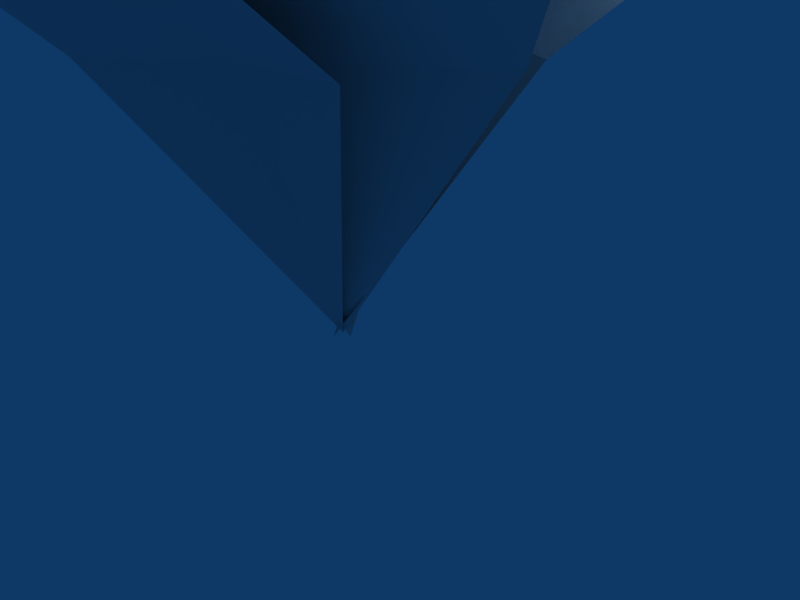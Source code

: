 # Source: bush.blend  (saved by Blender 2.49.2; exported with 4.5.12 LTS)
import bpy
from mathutils import Matrix  # noqa: F401  (used for matrix-valued properties, if any)

bpy.ops.wm.read_factory_settings(use_empty=True)
scene = bpy.context.scene
scene.name = 'Scene'

# ---- collections
col_collection_1 = bpy.data.collections.new('Collection 1'); scene.collection.children.link(col_collection_1)

# ---- materials (node trees are filled in below, after node groups)
mat_material = bpy.data.materials.new('Material')
mat_material.alpha_threshold = 0.0
mat_material.roughness = 0.5
mat_material.line_color = (0.0, 0.0, 0.0, 1.0)

# ---- material node trees

# ---- world
world_world = bpy.data.worlds.new('World'); scene.world = world_world
world_world.color = (0.05656, 0.2208, 0.4)
world_world.use_sun_shadow = False
world_world.sun_shadow_jitter_overblur = 0.0
world_world.cycles.sampling_method = 'MANUAL'
world_world.cycles.sample_map_resolution = 256

# ---- cameras
cam_camera = bpy.data.cameras.new('Camera')
cam_camera.passepartout_alpha = 0.2
cam_camera.clip_end = 100.0
cam_camera.lens = 35.0
cam_camera.ortho_scale = 7.314
cam_camera.show_passepartout = False
cam_camera.show_safe_areas = True
cam_camera.dof.focus_distance = 0.0
cam_camera.dof.aperture_fstop = 128.0

# ---- lights
light_spot = bpy.data.lights.new('Spot', 'POINT')
light_spot.transmission_factor = 0.0
light_spot.cutoff_distance = 30.0
light_spot.energy = 100.0
light_spot.shadow_buffer_clip_start = 1.001
light_spot.shadow_soft_size = 1.0
light_spot.shadow_maximum_resolution = 0.006
light_spot.use_absolute_resolution = True
light_spot.cycles.use_multiple_importance_sampling = False

# ---- meshes
me_mesh = bpy.data.meshes.new('Mesh')
me_mesh.from_pydata([(-1.359, 0.9395, 8.521), (-5.973, 3.206, 12.44), (-12.18, 4.825, 12.02), (-19.97, 3.692, 9.156), (-13.45, -1.489, 12.02), (-7.722, -3.108, 12.44), (-2.473, -3.432, 8.521), (-0.2457, -1.651, 4.495), (-3.109, -1.327, 2.165), (-7.404, -4.241, 6.084), (-11.7, -8.937, 5.766), (-14.4, -16.38, 2.8), (-6.768, -13.15, 5.766), (-2.632, -8.775, 6.084), (0.2316, -4.403, 2.165), (-0.4048, -1.489, -1.86), (-2.473, 0.13, -3.661), (-7.563, -1.327, 0.2581), (-13.13, -4.403, -0.1656), (-18.06, -10.56, -3.026), (-9.79, -9.908, -0.1656), (-4.541, -6.994, 0.2581), (-0.4048, -3.756, -3.661), (0.07249, -0.8415, -7.687), (-1.996, -2.461, -10.02), (-3.109, -7.641, -6.098), (-3.109, -13.96, -6.415), (0.07249, -21.24, -9.381), (3.254, -13.63, -6.415), (3.413, -7.641, -6.098), (2.459, -2.461, -10.02), (0.07249, -0.6796, -13.94), (-2.632, -2.946, 9.262), (-1.518, -4.241, 9.262), (0.5497, -4.403, 9.262), (1.981, -2.299, 9.262), (1.504, -0.03195, 9.262), (-0.08659, 0.7776, 9.262), (-1.996, 0.13, 9.262), (-2.791, -1.651, 9.262), (2.141, -2.946, 2.165), (7.231, -2.137, 6.084), (13.12, 0.2919, 5.766), (18.84, 5.797, 2.8), (10.57, 6.12, 5.766), (5.004, 4.016, 6.084), (0.5497, 1.263, 2.165), (-0.4048, -1.489, -1.86), (2.459, -0.6796, 8.521), (5.004, 3.854, 12.44), (6.913, 10.01, 12.02), (6.277, 17.94, 9.156), (0.7088, 11.63, 12.02), (-1.2, 5.959, 12.44), (-1.836, 0.7776, 8.521), (-0.2457, -1.651, 4.495), (2.936, -0.3558, -10.02), (6.436, 3.368, -6.098), (9.617, 9.035, -6.415), (10.73, 16.81, -9.381), (4.049, 11.95, -6.415), (0.8679, 6.93, -6.098), (-0.882, 1.911, -10.02), (0.07249, -0.8415, -13.94), (0.07249, 3.044, 13.08), (0.7088, 2.397, 13.08), (2.141, 2.235, 13.08), (3.095, 3.53, 13.08), (2.777, 5.149, 13.08), (1.663, 5.635, 13.08), (0.3906, 5.149, 13.08), (-0.08659, 4.016, 13.08), (2.141, 0.9395, -3.661), (3.095, 5.959, 0.2581), (2.936, 12.43, -0.1656), (-0.2457, 19.56, -3.026), (-3.427, 11.95, -0.1656), (-3.427, 5.959, 0.2581), (-2.314, 0.7776, -3.661), (0.07249, -0.8415, -7.687), (0.07249, 1.263, 2.165), (-2.632, 5.797, 6.084), (-7.086, 10.33, 5.766), (-14.4, 13.57, 2.8), (-11.54, 5.635, 5.766), (-7.404, 1.263, 6.084), (-3.268, -1.813, 2.165), (-0.2457, -1.489, -1.86), (-0.4048, 1.911, -10.02), (-4.382, 5.311, -6.098), (-10.11, 8.225, -6.415), (-18.06, 8.873, -9.381), (-12.81, 2.397, -6.415), (-7.563, -0.3558, -6.098), (-2.473, -1.975, -10.02), (0.2316, -0.6796, -13.94), (-6.927, 0.7776, 6.614), (-5.813, -0.5177, 6.614), (-3.745, -0.6796, 6.614), (-2.314, 1.425, 6.614), (-2.791, 3.692, 6.614), (-4.382, 4.501, 6.614), (-6.291, 3.854, 6.614), (-7.086, 2.073, 6.614), (-2.632, -1.489, -3.661), (-5.813, -5.699, 0.2581), (-8.518, -11.53, -0.1656), (-8.836, -19.46, -3.026), (-2.473, -13.96, -0.1656), (0.07249, -8.451, 0.2581), (1.345, -3.432, -3.661), (0.07249, -0.8415, -7.687), (-0.2457, -6.994, 13.08), (0.3906, -7.803, 13.08), (1.822, -7.965, 13.08), (2.618, -6.508, 13.08), (2.459, -5.051, 13.08), (1.345, -4.565, 13.08), (0.07249, -4.889, 13.08), (-0.4048, -6.022, 13.08), (-0.5638, -3.432, -10.02), (1.504, -8.127, -6.098), (5.481, -13.31, -6.415), (12.16, -17.36, -9.381), (10.41, -9.26, -6.415), (6.913, -4.403, -6.098), (3.095, -0.8415, -10.02), (0.07249, -0.6796, -13.94), (-1.996, -3.756, 8.521), (-1.836, -8.937, 12.44), (-0.4048, -15.25, 12.02), (4.368, -21.73, 9.156), (5.799, -13.47, 12.02), (4.527, -7.641, 12.44), (2.459, -2.784, 8.521), (-0.2457, -1.651, 4.495), (1.663, -3.108, -3.661), (6.754, -4.403, 0.2581), (13.12, -4.565, -0.1656), (20.59, -1.975, -3.026), (13.12, 1.749, -0.1656), (7.072, 2.073, 0.2581), (1.822, 1.425, -3.661), (-0.08659, -0.8415, -7.687), (7.708, -3.432, 1.317), (8.663, -4.565, 1.317), (10.73, -4.889, 1.317), (12.16, -2.784, 1.317), (11.69, -0.3558, 1.317), (10.09, 0.4538, 1.317), (8.186, -0.1939, 1.317), (7.39, -1.975, 1.317), (0.7088, -4.08, 2.165), (5.322, -6.508, 6.084), (11.53, -8.127, 5.766), (19.48, -7.156, 2.8), (12.96, -1.813, 5.766), (7.231, -0.1939, 6.084), (1.981, 0.2919, 2.165), (-0.4048, -1.489, -1.86), (-0.2457, -4.403, 8.521), (2.936, -8.613, 12.44), (7.708, -12.66, 12.02), (15.34, -15.09, 9.156), (11.69, -7.641, 12.02), (7.231, -3.594, 12.44), (2.618, -1.003, 8.521), (-0.2457, -1.651, 4.495)], [], [(31, 24, 30), (127, 120, 126), (95, 88, 94), (63, 56, 62), (30, 24, 29), (62, 56, 61), (94, 88, 93), (126, 120, 125), (125, 120, 121), (28, 26, 27), (92, 90, 91), (93, 88, 89), (61, 56, 57), (60, 58, 59), (124, 122, 123), (29, 24, 25), (92, 89, 90), (60, 57, 58), (28, 25, 26), (124, 121, 122), (61, 57, 60), (29, 25, 28), (93, 89, 92), (125, 121, 124), (111, 104, 110), (143, 136, 142), (23, 16, 22), (79, 72, 78), (142, 136, 141), (78, 72, 77), (110, 104, 109), (22, 16, 21), (20, 18, 19), (140, 138, 139), (77, 72, 73), (76, 74, 75), (109, 104, 105), (108, 106, 107), (21, 16, 17), (141, 136, 137), (140, 137, 138), (20, 17, 18), (108, 105, 106), (76, 73, 74), (77, 73, 76), (21, 17, 20), (141, 137, 140), (109, 105, 108), (159, 152, 158), (15, 8, 14), (47, 40, 46), (87, 80, 86), (151, 144, 150), (147, 144, 145), (147, 145, 146), (150, 144, 149), (148, 144, 147), (149, 144, 148), (46, 40, 45), (14, 8, 13), (158, 152, 157), (86, 80, 85), (84, 82, 83), (13, 8, 9), (44, 42, 43), (12, 10, 11), (45, 40, 41), (85, 80, 81), (156, 154, 155), (157, 152, 153), (44, 41, 42), (12, 9, 10), (84, 81, 82), (156, 153, 154), (85, 81, 84), (157, 153, 156), (45, 41, 44), (13, 9, 12), (103, 96, 102), (100, 96, 99), (102, 96, 101), (101, 96, 100), (99, 96, 97), (99, 97, 98), (167, 160, 166), (55, 48, 54), (7, 0, 6), (135, 128, 134), (35, 33, 34), (37, 32, 36), (35, 32, 33), (39, 32, 38), (36, 32, 35), (38, 32, 37), (166, 160, 165), (54, 48, 53), (6, 0, 5), (134, 128, 133), (133, 128, 129), (132, 130, 131), (52, 50, 51), (165, 160, 161), (4, 2, 3), (53, 48, 49), (5, 0, 1), (164, 162, 163), (52, 49, 50), (132, 129, 130), (4, 1, 2), (164, 161, 162), (5, 1, 4), (165, 161, 164), (53, 49, 52), (133, 129, 132), (119, 112, 118), (67, 65, 66), (117, 112, 116), (118, 112, 117), (116, 112, 115), (115, 112, 113), (68, 64, 67), (115, 113, 114), (67, 64, 65), (69, 64, 68), (70, 64, 69), (71, 64, 70)])
_uv = me_mesh.uv_layers.new(name='UVTex')
_uv.uv.foreach_set('vector', [0.2344, 0.01172, 0.3867, 0.08984, 0.06641, 0.1055, 0.2344, 0.01172, 0.3867, 0.08984, 0.06641, 0.1055, 0.2344, 0.01172, 0.3867, 0.08984, 0.06641, 0.1055, 0.2344, 0.01172, 0.3867, 0.08984, 0.06641, 0.1055, 0.06641, 0.1055, 0.3867, 0.08984, 0.003906, 0.3516, 0.06641, 0.1055, 0.3867, 0.08984, 0.003906, 0.3516, 0.06641, 0.1055, 0.3867, 0.08984, 0.003906, 0.3516, 0.06641, 0.1055, 0.3867, 0.08984, 0.003906, 0.3516, 0.003906, 0.3516, 0.3867, 0.08984, 0.4688, 0.332, 0.007812, 0.6367, 0.4648, 0.6328, 0.2461, 0.9883, 0.007812, 0.6367, 0.4648, 0.6328, 0.2461, 0.9883, 0.003906, 0.3516, 0.3867, 0.08984, 0.4688, 0.332, 0.003906, 0.3516, 0.3867, 0.08984, 0.4688, 0.332, 0.007812, 0.6367, 0.4648, 0.6328, 0.2461, 0.9883, 0.007812, 0.6367, 0.4648, 0.6328, 0.2461, 0.9883, 0.003906, 0.3516, 0.3867, 0.08984, 0.4688, 0.332, 0.007812, 0.6367, 0.4688, 0.332, 0.4648, 0.6328, 0.007812, 0.6367, 0.4688, 0.332, 0.4648, 0.6328, 0.007812, 0.6367, 0.4688, 0.332, 0.4648, 0.6328, 0.007812, 0.6367, 0.4688, 0.332, 0.4648, 0.6328, 0.003906, 0.3516, 0.4688, 0.332, 0.007812, 0.6367, 0.003906, 0.3516, 0.4688, 0.332, 0.007812, 0.6367, 0.003906, 0.3516, 0.4688, 0.332, 0.007812, 0.6367, 0.003906, 0.3516, 0.4688, 0.332, 0.007812, 0.6367, 0.2344, 0.01172, 0.3867, 0.08984, 0.06641, 0.1055, 0.2344, 0.01172, 0.3867, 0.08984, 0.06641, 0.1055, 0.2344, 0.01172, 0.3867, 0.08984, 0.06641, 0.1055, 0.2344, 0.01172, 0.3867, 0.08984, 0.06641, 0.1055, 0.06641, 0.1055, 0.3867, 0.08984, 0.003906, 0.3516, 0.06641, 0.1055, 0.3867, 0.08984, 0.003906, 0.3516, 0.06641, 0.1055, 0.3867, 0.08984, 0.003906, 0.3516, 0.06641, 0.1055, 0.3867, 0.08984, 0.003906, 0.3516, 0.007812, 0.6367, 0.4648, 0.6328, 0.2461, 0.9883, 0.007812, 0.6367, 0.4648, 0.6328, 0.2461, 0.9883, 0.003906, 0.3516, 0.3867, 0.08984, 0.4688, 0.332, 0.007812, 0.6367, 0.4648, 0.6328, 0.2461, 0.9883, 0.003906, 0.3516, 0.3867, 0.08984, 0.4688, 0.332, 0.007812, 0.6367, 0.4648, 0.6328, 0.2461, 0.9883, 0.003906, 0.3516, 0.3867, 0.08984, 0.4688, 0.332, 0.003906, 0.3516, 0.3867, 0.08984, 0.4688, 0.332, 0.007812, 0.6367, 0.4688, 0.332, 0.4648, 0.6328, 0.007812, 0.6367, 0.4688, 0.332, 0.4648, 0.6328, 0.007812, 0.6367, 0.4688, 0.332, 0.4648, 0.6328, 0.007812, 0.6367, 0.4688, 0.332, 0.4648, 0.6328, 0.003906, 0.3516, 0.4688, 0.332, 0.007812, 0.6367, 0.003906, 0.3516, 0.4688, 0.332, 0.007812, 0.6367, 0.003906, 0.3516, 0.4688, 0.332, 0.007812, 0.6367, 0.003906, 0.3516, 0.4688, 0.332, 0.007812, 0.6367, 0.2344, 0.01172, 0.3867, 0.08984, 0.06641, 0.1055, 0.2344, 0.01172, 0.3867, 0.08984, 0.06641, 0.1055, 0.2344, 0.01172, 0.3867, 0.08984, 0.06641, 0.1055, 0.2344, 0.01172, 0.3867, 0.08984, 0.06641, 0.1055, 0.7695, 0.07031, 0.8789, 0.09375, 0.6367, 0.1367, 0.8242, 0.4648, 0.8789, 0.09375, 0.9648, 0.1836, 0.8242, 0.4648, 0.9648, 0.1836, 0.9844, 0.3516, 0.6367, 0.1367, 0.8789, 0.09375, 0.5898, 0.293, 0.6484, 0.4297, 0.8789, 0.09375, 0.8242, 0.4648, 0.5898, 0.293, 0.8789, 0.09375, 0.6484, 0.4297, 0.06641, 0.1055, 0.3867, 0.08984, 0.003906, 0.3516, 0.06641, 0.1055, 0.3867, 0.08984, 0.003906, 0.3516, 0.06641, 0.1055, 0.3867, 0.08984, 0.003906, 0.3516, 0.06641, 0.1055, 0.3867, 0.08984, 0.003906, 0.3516, 0.007812, 0.6367, 0.4648, 0.6328, 0.2461, 0.9883, 0.003906, 0.3516, 0.3867, 0.08984, 0.4688, 0.332, 0.007812, 0.6367, 0.4648, 0.6328, 0.2461, 0.9883, 0.007812, 0.6367, 0.4648, 0.6328, 0.2461, 0.9883, 0.003906, 0.3516, 0.3867, 0.08984, 0.4688, 0.332, 0.003906, 0.3516, 0.3867, 0.08984, 0.4688, 0.332, 0.007812, 0.6367, 0.4648, 0.6328, 0.2461, 0.9883, 0.003906, 0.3516, 0.3867, 0.08984, 0.4688, 0.332, 0.007812, 0.6367, 0.4688, 0.332, 0.4648, 0.6328, 0.007812, 0.6367, 0.4688, 0.332, 0.4648, 0.6328, 0.007812, 0.6367, 0.4688, 0.332, 0.4648, 0.6328, 0.007812, 0.6367, 0.4688, 0.332, 0.4648, 0.6328, 0.003906, 0.3516, 0.4688, 0.332, 0.007812, 0.6367, 0.003906, 0.3516, 0.4688, 0.332, 0.007812, 0.6367, 0.003906, 0.3516, 0.4688, 0.332, 0.007812, 0.6367, 0.003906, 0.3516, 0.4688, 0.332, 0.007812, 0.6367, 0.7695, 0.07031, 0.8789, 0.09375, 0.6367, 0.1367, 0.6484, 0.4297, 0.8789, 0.09375, 0.8242, 0.4648, 0.6367, 0.1367, 0.8789, 0.09375, 0.5898, 0.293, 0.5898, 0.293, 0.8789, 0.09375, 0.6484, 0.4297, 0.8242, 0.4648, 0.8789, 0.09375, 0.9648, 0.1836, 0.8242, 0.4648, 0.9648, 0.1836, 0.9844, 0.3516, 0.2344, 0.01172, 0.3867, 0.08984, 0.06641, 0.1055, 0.2344, 0.01172, 0.3867, 0.08984, 0.06641, 0.1055, 0.2344, 0.01172, 0.3867, 0.08984, 0.06641, 0.1055, 0.2344, 0.01172, 0.3867, 0.08984, 0.06641, 0.1055, 0.8242, 0.4648, 0.9648, 0.1836, 0.9844, 0.3516, 0.5898, 0.293, 0.8789, 0.09375, 0.6484, 0.4297, 0.8242, 0.4648, 0.8789, 0.09375, 0.9648, 0.1836, 0.7695, 0.07031, 0.8789, 0.09375, 0.6367, 0.1367, 0.6484, 0.4297, 0.8789, 0.09375, 0.8242, 0.4648, 0.6367, 0.1367, 0.8789, 0.09375, 0.5898, 0.293, 0.06641, 0.1055, 0.3867, 0.08984, 0.003906, 0.3516, 0.06641, 0.1055, 0.3867, 0.08984, 0.003906, 0.3516, 0.06641, 0.1055, 0.3867, 0.08984, 0.003906, 0.3516, 0.06641, 0.1055, 0.3867, 0.08984, 0.003906, 0.3516, 0.003906, 0.3516, 0.3867, 0.08984, 0.4688, 0.332, 0.007812, 0.6367, 0.4648, 0.6328, 0.2461, 0.9883, 0.007812, 0.6367, 0.4648, 0.6328, 0.2461, 0.9883, 0.003906, 0.3516, 0.3867, 0.08984, 0.4688, 0.332, 0.007812, 0.6367, 0.4648, 0.6328, 0.2461, 0.9883, 0.003906, 0.3516, 0.3867, 0.08984, 0.4688, 0.332, 0.003906, 0.3516, 0.3867, 0.08984, 0.4688, 0.332, 0.007812, 0.6367, 0.4648, 0.6328, 0.2461, 0.9883, 0.007812, 0.6367, 0.4688, 0.332, 0.4648, 0.6328, 0.007812, 0.6367, 0.4688, 0.332, 0.4648, 0.6328, 0.007812, 0.6367, 0.4688, 0.332, 0.4648, 0.6328, 0.007812, 0.6367, 0.4688, 0.332, 0.4648, 0.6328, 0.003906, 0.3516, 0.4688, 0.332, 0.007812, 0.6367, 0.003906, 0.3516, 0.4688, 0.332, 0.007812, 0.6367, 0.003906, 0.3516, 0.4688, 0.332, 0.007812, 0.6367, 0.003906, 0.3516, 0.4688, 0.332, 0.007812, 0.6367, 0.7695, 0.07031, 0.8789, 0.09375, 0.6367, 0.1367, 0.8242, 0.4648, 0.9648, 0.1836, 0.9844, 0.3516, 0.5898, 0.293, 0.8789, 0.09375, 0.6484, 0.4297, 0.6367, 0.1367, 0.8789, 0.09375, 0.5898, 0.293, 0.6484, 0.4297, 0.8789, 0.09375, 0.8242, 0.4648, 0.8242, 0.4648, 0.8789, 0.09375, 0.9648, 0.1836, 0.6484, 0.4297, 0.8789, 0.09375, 0.8242, 0.4648, 0.8242, 0.4648, 0.9648, 0.1836, 0.9844, 0.3516, 0.8242, 0.4648, 0.8789, 0.09375, 0.9648, 0.1836, 0.5898, 0.293, 0.8789, 0.09375, 0.6484, 0.4297, 0.6367, 0.1367, 0.8789, 0.09375, 0.5898, 0.293, 0.7695, 0.07031, 0.8789, 0.09375, 0.6367, 0.1367])
me_mesh.materials.append(mat_material)
me_mesh.use_remesh_preserve_volume = False
me_mesh.use_remesh_preserve_attributes = False
me_mesh.use_mirror_vertex_groups = False
me_mesh.update()
arm_armature = bpy.data.armatures.new('Armature')  # bones are not reproduced

# ---- objects
ob_armature = bpy.data.objects.new('Armature', arm_armature)
ob_mesh = bpy.data.objects.new('Mesh', me_mesh)
ob_lamp = bpy.data.objects.new('Lamp', light_spot)
ob_camera = bpy.data.objects.new('Camera', cam_camera)

# ---- transforms, parenting, visibility, modifiers, constraints
ob_armature.location = (0.0, 0.0, 0.0)
ob_armature.lock_rotations_4d = False
ob_armature.empty_display_type = 'ARROWS'
ob_armature.lineart.crease_threshold = 0.0
ob_mesh.parent = ob_armature
ob_mesh.location = (0.0, 0.0, 14.12)
ob_mesh.lock_rotations_4d = False
ob_mesh.empty_display_type = 'ARROWS'
ob_mesh.lineart.crease_threshold = 0.0
_vg = ob_mesh.vertex_groups.new(name='Bone')
_m = ob_mesh.modifiers.new('Armature', 'ARMATURE')
_m.object = ob_armature
_m.use_bone_envelopes = True
ob_lamp.location = (4.076, 1.005, 5.904)
ob_lamp.rotation_euler = (0.6503, 0.05522, 1.866)
ob_lamp.lock_rotations_4d = False
ob_lamp.empty_display_type = 'ARROWS'
ob_lamp.color = (0.0, 0.0, 0.0, 0.0)
ob_lamp.lineart.crease_threshold = 0.0
ob_camera.location = (7.481, -6.508, 5.344)
ob_camera.rotation_euler = (1.109, 0.01082, 0.8149)
ob_camera.lock_rotations_4d = False
ob_camera.empty_display_type = 'ARROWS'
ob_camera.color = (0.0, 0.0, 0.0, 0.0)
ob_camera.display_type = 'WIRE'
ob_camera.lineart.crease_threshold = 0.0

# ---- collection membership
col_collection_1.objects.link(ob_armature)
col_collection_1.objects.link(ob_mesh)
col_collection_1.objects.link(ob_lamp)
col_collection_1.objects.link(ob_camera)

# ---- scene / render settings (as saved in the file)
scene.camera = ob_camera
scene.frame_start = 1; scene.frame_end = 250; scene.frame_set(1)
scene.render.engine = 'BLENDER_EEVEE_NEXT'
scene.render.image_settings.file_format = 'JPEG'
scene.render.image_settings.color_mode = 'RGB'
scene.render.image_settings.compression = 90
scene.render.resolution_x = 800
scene.render.resolution_y = 600
scene.render.pixel_aspect_x = 100.0
scene.render.pixel_aspect_y = 100.0
scene.render.fps = 25
scene.render.dither_intensity = 0.0
scene.render.use_compositing = False
scene.render.use_sequencer = False
scene.render.bake_margin = 2
scene.render.bake_bias = 0.0
scene.render.use_stamp_time = False
scene.render.use_stamp_date = False
scene.render.use_stamp_frame = False
scene.render.use_stamp_camera = False
scene.render.use_stamp_scene = False
scene.render.use_stamp_filename = False
scene.render.use_stamp_render_time = False
scene.render.stamp_font_size = 0
scene.cycles.use_denoising = False
scene.cycles.samples = 10
scene.cycles.sampling_pattern = 'TABULATED_SOBOL'
scene.cycles.light_sampling_threshold = 0.0
scene.cycles.use_adaptive_sampling = False
scene.cycles.use_light_tree = False
scene.cycles.blur_glossy = 0.0
scene.cycles.volume_bounces = 1
scene.cycles.pixel_filter_type = 'GAUSSIAN'
scene.cycles.sample_clamp_indirect = 0.0
scene.view_settings.view_transform = 'Raw'
bpy.context.view_layer.update()
